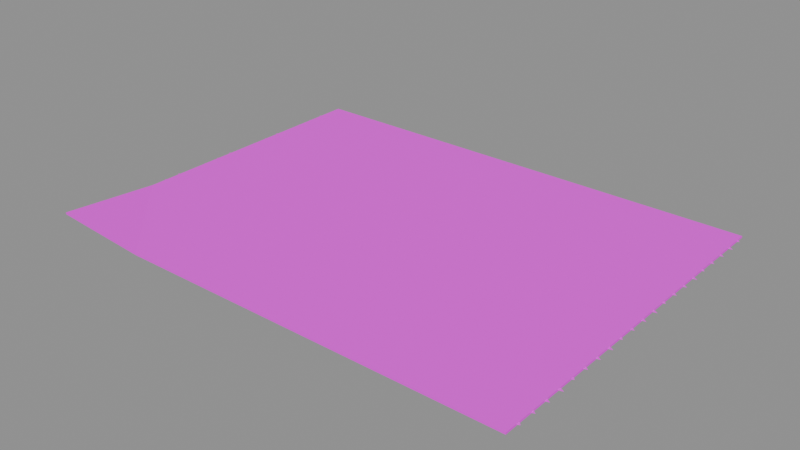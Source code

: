 # Source: level1_victorian_rug.blend  (saved by Blender 5.2.44; exported with 4.5.12 LTS)
import bpy
from mathutils import Matrix  # noqa: F401  (used for matrix-valued properties, if any)

bpy.ops.wm.read_factory_settings(use_empty=True)
scene = bpy.context.scene
scene.name = 'Level1_VictorianRug'

# ---- images (referenced by path relative to the original .blend; pixels are not part of the script)
import os
ASSET_DIR = os.environ.get("B2B_ASSET_DIR", "")  # directory of the original .blend (textures are referenced by path, not embedded)
HERE = os.path.dirname(os.path.abspath(__file__))  # packed textures are extracted next to this script under _unpacked/

def load_image(name, relpath, width, height, colorspace="sRGB"):
    """Load a texture the original file referenced (path relative to the .blend, or extracted next to this script)."""
    p = next((c for c in (os.path.join(HERE, relpath), os.path.join(ASSET_DIR, relpath)) if relpath and os.path.exists(c)), "")
    if p:
        img = bpy.data.images.load(p, check_existing=True)
        img.name = name
    else:  # same state as the original file: an image datablock whose file is absent (Cycles renders it pink)
        img = bpy.data.images.new(name, width, height)
        img.source = "FILE"
        img.filepath = "//" + (relpath or name)
    img.colorspace_settings.name = colorspace
    return img
img_victorian_rug_top_game_jpg = load_image('victorian_rug_top_game.jpg', 'victorian_rug_top_game.jpg', 1024, 1024, 'sRGB')
img_worn_rug_backing_game_jpg = load_image('worn_rug_backing_game.jpg', 'worn_rug_backing_game.jpg', 1024, 1024, 'sRGB')
img_victorian_rug_border_game_jpg = load_image('victorian_rug_border_game.jpg', 'victorian_rug_border_game.jpg', 1024, 1024, 'sRGB')

# ---- materials (node trees are filled in below, after node groups)
mat_rug_wornburgundyfloral = bpy.data.materials.new('Rug_WornBurgundyFloral')
mat_rug_agedjutebacking = bpy.data.materials.new('Rug_AgedJuteBacking')
mat_rug_darkfloraledge = bpy.data.materials.new('Rug_DarkFloralEdge')

# ---- material node trees
mat_rug_wornburgundyfloral.use_nodes = True; mat_rug_wornburgundyfloral.node_tree.nodes.clear()
_N = mat_rug_wornburgundyfloral.node_tree.nodes; _L = mat_rug_wornburgundyfloral.node_tree.links
n0 = _N.new('ShaderNodeBsdfPrincipled'); n0.name = 'Principled BSDF'; n0.location = (-200, 100)
n0.inputs[2].default_value = 0.93
n0.inputs[10].default_value = 0.005
n1 = _N.new('ShaderNodeOutputMaterial'); n1.name = 'Material Output'; n1.location = (200, 100)
n2 = _N.new('ShaderNodeTexImage'); n2.name = 'Image Texture'; n2.location = (0, 0)
n2.image = img_victorian_rug_top_game_jpg
_L.new(n0.outputs[0], n1.inputs[0])
_L.new(n2.outputs[0], n0.inputs[0])
n1.is_active_output = True
mat_rug_agedjutebacking.use_nodes = True; mat_rug_agedjutebacking.node_tree.nodes.clear()
_N = mat_rug_agedjutebacking.node_tree.nodes; _L = mat_rug_agedjutebacking.node_tree.links
n0 = _N.new('ShaderNodeBsdfPrincipled'); n0.name = 'Principled BSDF'; n0.location = (-200, 100)
n0.inputs[2].default_value = 0.93
n0.inputs[10].default_value = 0.005
n1 = _N.new('ShaderNodeOutputMaterial'); n1.name = 'Material Output'; n1.location = (200, 100)
n2 = _N.new('ShaderNodeTexImage'); n2.name = 'Image Texture'; n2.location = (0, 0)
n2.image = img_worn_rug_backing_game_jpg
_L.new(n0.outputs[0], n1.inputs[0])
_L.new(n2.outputs[0], n0.inputs[0])
n1.is_active_output = True
mat_rug_darkfloraledge.use_nodes = True; mat_rug_darkfloraledge.node_tree.nodes.clear()
_N = mat_rug_darkfloraledge.node_tree.nodes; _L = mat_rug_darkfloraledge.node_tree.links
n0 = _N.new('ShaderNodeBsdfPrincipled'); n0.name = 'Principled BSDF'; n0.location = (-200, 100)
n0.inputs[2].default_value = 0.93
n0.inputs[10].default_value = 0.005
n1 = _N.new('ShaderNodeOutputMaterial'); n1.name = 'Material Output'; n1.location = (200, 100)
n2 = _N.new('ShaderNodeTexImage'); n2.name = 'Image Texture'; n2.location = (0, 0)
n2.image = img_victorian_rug_border_game_jpg
_L.new(n0.outputs[0], n1.inputs[0])
_L.new(n2.outputs[0], n0.inputs[0])
n1.is_active_output = True

# ---- meshes
me_rugmain_mesh = bpy.data.meshes.new('RugMain_Mesh')
me_rugmain_mesh.from_pydata([(-0.95, -1.2, 0.0), (1.6, -1.2, 0.0), (1.6, 1.2, 0.0), (-1.6, 1.2, 0.0), (-1.6, -0.55, 0.0), (-0.95, -1.2, 0.012), (1.6, -1.2, 0.012), (1.6, 1.2, 0.012), (-1.6, 1.2, 0.012), (-1.6, -0.55, 0.012)], [], [(5, 6, 7, 8, 9), (4, 3, 2, 1, 0), (0, 1, 6, 5), (1, 2, 7, 6), (2, 3, 8, 7), (3, 4, 9, 8), (4, 0, 5, 9)])
me_rugmain_mesh.polygons.foreach_set('material_index', [0, 1, 2, 2, 2, 2, 2])
_uv = me_rugmain_mesh.uv_layers.new(name='UVMap')
_uv.uv.foreach_set('vector', [0.2031, -1.987e-08, 1.0, -1.987e-08, 1.0, 1.0, -7.451e-09, 1.0, -7.451e-09, 0.2708, -7.451e-09, 0.2708, -7.451e-09, 1.0, 1.0, 1.0, 1.0, -1.987e-08, 0.2031, -1.987e-08, 0.2031, 0.1, 1.0, 0.1, 1.0, 0.2, 0.2031, 0.2, 1.0, 0.1, 1.0, 0.1, 1.0, 0.2, 1.0, 0.2, 1.0, 0.1, -7.451e-09, 0.1, -7.451e-09, 0.2, 1.0, 0.2, -7.451e-09, 0.1, -7.451e-09, 0.1, -7.451e-09, 0.2, -7.451e-09, 0.2, -7.451e-09, 0.1, 0.2031, 0.1, 0.2031, 0.2, -7.451e-09, 0.2])
me_rugmain_mesh.materials.append(mat_rug_wornburgundyfloral)
me_rugmain_mesh.materials.append(mat_rug_agedjutebacking)
me_rugmain_mesh.materials.append(mat_rug_darkfloraledge)
me_rugmain_mesh.update()
me_rugfoldcorner_mesh = bpy.data.meshes.new('RugFoldCorner_Mesh')
me_rugfoldcorner_mesh.from_pydata([(-0.325, -0.325, 0.052), (0.325, -0.325, 0.0), (-0.325, 0.325, 0.0), (-0.325, -0.325, 0.064), (0.325, -0.325, 0.012), (-0.325, 0.325, 0.012)], [], [(3, 4, 5), (2, 1, 0), (0, 1, 4, 3), (1, 2, 5, 4), (2, 0, 3, 5)])
me_rugfoldcorner_mesh.polygons.foreach_set('material_index', [0, 1, 2, 2, 2])
_uv = me_rugfoldcorner_mesh.uv_layers.new(name='UVMap')
_uv.uv.foreach_set('vector', [3.725e-09, 4.967e-09, 0.2031, 4.967e-09, 3.725e-09, 0.2708, 3.725e-09, 0.2708, 0.2031, 4.967e-09, 3.725e-09, 4.967e-09, 3.725e-09, 0.1, 0.2031, 0.1, 0.2031, 0.2, 3.725e-09, 0.2, 0.2031, 0.1, 3.725e-09, 0.1, 3.725e-09, 0.2, 0.2031, 0.2, 3.725e-09, 0.1, 3.725e-09, 0.1, 3.725e-09, 0.2, 3.725e-09, 0.2])
me_rugfoldcorner_mesh.materials.append(mat_rug_wornburgundyfloral)
me_rugfoldcorner_mesh.materials.append(mat_rug_agedjutebacking)
me_rugfoldcorner_mesh.materials.append(mat_rug_darkfloraledge)
me_rugfoldcorner_mesh.update()
me_rugfrayededge_mesh = bpy.data.meshes.new('RugFrayedEdge_Mesh')
me_rugfrayededge_mesh.from_pydata([(-1.6, -0.448, 0.008), (-1.623, -0.434, 0.004), (-1.6, -0.422, 0.008), (-1.6, -0.336, 0.008), (-1.627, -0.322, 0.004), (-1.6, -0.31, 0.008), (-1.6, -0.224, 0.008), (-1.615, -0.21, 0.004), (-1.6, -0.198, 0.008), (-1.6, -0.112, 0.008), (-1.619, -0.098, 0.004), (-1.6, -0.086, 0.008), (-1.6, 0.0, 0.008), (-1.623, 0.014, 0.004), (-1.6, 0.026, 0.008), (-1.6, 0.112, 0.008), (-1.627, 0.126, 0.004), (-1.6, 0.138, 0.008), (-1.6, 0.224, 0.008), (-1.615, 0.238, 0.004), (-1.6, 0.25, 0.008), (-1.6, 0.336, 0.008), (-1.619, 0.35, 0.004), (-1.6, 0.362, 0.008), (-1.6, 0.448, 0.008), (-1.623, 0.462, 0.004), (-1.6, 0.474, 0.008), (-1.6, 0.56, 0.008), (-1.627, 0.574, 0.004), (-1.6, 0.586, 0.008), (-1.6, 0.672, 0.008), (-1.615, 0.686, 0.004), (-1.6, 0.698, 0.008), (-1.6, 0.784, 0.008), (-1.619, 0.798, 0.004), (-1.6, 0.81, 0.008), (-1.6, 0.896, 0.008), (-1.623, 0.91, 0.004), (-1.6, 0.922, 0.008), (-1.6, 1.008, 0.008), (-1.627, 1.022, 0.004), (-1.6, 1.034, 0.008), (-1.6, 1.12, 0.008), (-1.615, 1.134, 0.004), (-1.6, 1.146, 0.008), (1.6, -1.12, 0.008), (1.615, -1.106, 0.004), (1.6, -1.094, 0.008), (1.6, -1.008, 0.008), (1.619, -0.994, 0.004), (1.6, -0.982, 0.008), (1.6, -0.896, 0.008), (1.623, -0.882, 0.004), (1.6, -0.87, 0.008), (1.6, -0.784, 0.008), (1.627, -0.77, 0.004), (1.6, -0.758, 0.008), (1.6, -0.672, 0.008), (1.615, -0.658, 0.004), (1.6, -0.646, 0.008), (1.6, -0.56, 0.008), (1.619, -0.546, 0.004), (1.6, -0.534, 0.008), (1.6, -0.448, 0.008), (1.623, -0.434, 0.004), (1.6, -0.422, 0.008), (1.6, -0.336, 0.008), (1.627, -0.322, 0.004), (1.6, -0.31, 0.008), (1.6, -0.224, 0.008), (1.615, -0.21, 0.004), (1.6, -0.198, 0.008), (1.6, -0.112, 0.008), (1.619, -0.098, 0.004), (1.6, -0.086, 0.008), (1.6, 0.0, 0.008), (1.623, 0.014, 0.004), (1.6, 0.026, 0.008), (1.6, 0.112, 0.008), (1.627, 0.126, 0.004), (1.6, 0.138, 0.008), (1.6, 0.224, 0.008), (1.615, 0.238, 0.004), (1.6, 0.25, 0.008), (1.6, 0.336, 0.008), (1.619, 0.35, 0.004), (1.6, 0.362, 0.008), (1.6, 0.448, 0.008), (1.623, 0.462, 0.004), (1.6, 0.474, 0.008), (1.6, 0.56, 0.008), (1.627, 0.574, 0.004), (1.6, 0.586, 0.008), (1.6, 0.672, 0.008), (1.615, 0.686, 0.004), (1.6, 0.698, 0.008), (1.6, 0.784, 0.008), (1.619, 0.798, 0.004), (1.6, 0.81, 0.008), (1.6, 0.896, 0.008), (1.623, 0.91, 0.004), (1.6, 0.922, 0.008), (1.6, 1.008, 0.008), (1.627, 1.022, 0.004), (1.6, 1.034, 0.008), (1.6, 1.12, 0.008), (1.615, 1.134, 0.004), (1.6, 1.146, 0.008)], [], [(0, 1, 2), (3, 4, 5), (6, 7, 8), (9, 10, 11), (12, 13, 14), (15, 16, 17), (18, 19, 20), (21, 22, 23), (24, 25, 26), (27, 28, 29), (30, 31, 32), (33, 34, 35), (36, 37, 38), (39, 40, 41), (42, 43, 44), (45, 46, 47), (48, 49, 50), (51, 52, 53), (54, 55, 56), (57, 58, 59), (60, 61, 62), (63, 64, 65), (66, 67, 68), (69, 70, 71), (72, 73, 74), (75, 76, 77), (78, 79, 80), (81, 82, 83), (84, 85, 86), (87, 88, 89), (90, 91, 92), (93, 94, 95), (96, 97, 98), (99, 100, 101), (102, 103, 104), (105, 106, 107)])
_uv = me_rugfrayededge_mesh.uv_layers.new(name='UVMap')
_uv.uv.foreach_set('vector', [-7.451e-09, 0.3133, -0.007188, 0.3192, -7.451e-09, 0.3242, -7.451e-09, 0.36, -0.008437, 0.3658, -7.451e-09, 0.3708, -7.451e-09, 0.4067, -0.004688, 0.4125, -7.451e-09, 0.4175, -7.451e-09, 0.4533, -0.005937, 0.4592, -7.451e-09, 0.4642, -7.451e-09, 0.5, -0.007188, 0.5058, -7.451e-09, 0.5108, -7.451e-09, 0.5467, -0.008437, 0.5525, -7.451e-09, 0.5575, -7.451e-09, 0.5933, -0.004688, 0.5992, -7.451e-09, 0.6042, -7.451e-09, 0.64, -0.005937, 0.6458, -7.451e-09, 0.6508, -7.451e-09, 0.6867, -0.007188, 0.6925, -7.451e-09, 0.6975, -7.451e-09, 0.7333, -0.008437, 0.7392, -7.451e-09, 0.7442, -7.451e-09, 0.78, -0.004688, 0.7858, -7.451e-09, 0.7908, -7.451e-09, 0.8267, -0.005937, 0.8325, -7.451e-09, 0.8375, -7.451e-09, 0.8733, -0.007188, 0.8792, -7.451e-09, 0.8842, -7.451e-09, 0.92, -0.008437, 0.9258, -7.451e-09, 0.9308, -7.451e-09, 0.9667, -0.004688, 0.9725, -7.451e-09, 0.9775, 1.0, 0.03333, 1.005, 0.03917, 1.0, 0.04417, 1.0, 0.08, 1.006, 0.08583, 1.0, 0.09083, 1.0, 0.1267, 1.007, 0.1325, 1.0, 0.1375, 1.0, 0.1733, 1.008, 0.1792, 1.0, 0.1842, 1.0, 0.22, 1.005, 0.2258, 1.0, 0.2308, 1.0, 0.2667, 1.006, 0.2725, 1.0, 0.2775, 1.0, 0.3133, 1.007, 0.3192, 1.0, 0.3242, 1.0, 0.36, 1.008, 0.3658, 1.0, 0.3708, 1.0, 0.4067, 1.005, 0.4125, 1.0, 0.4175, 1.0, 0.4533, 1.006, 0.4592, 1.0, 0.4642, 1.0, 0.5, 1.007, 0.5058, 1.0, 0.5108, 1.0, 0.5467, 1.008, 0.5525, 1.0, 0.5575, 1.0, 0.5933, 1.005, 0.5992, 1.0, 0.6042, 1.0, 0.64, 1.006, 0.6458, 1.0, 0.6508, 1.0, 0.6867, 1.007, 0.6925, 1.0, 0.6975, 1.0, 0.7333, 1.008, 0.7392, 1.0, 0.7442, 1.0, 0.78, 1.005, 0.7858, 1.0, 0.7908, 1.0, 0.8267, 1.006, 0.8325, 1.0, 0.8375, 1.0, 0.8733, 1.007, 0.8792, 1.0, 0.8842, 1.0, 0.92, 1.008, 0.9258, 1.0, 0.9308, 1.0, 0.9667, 1.005, 0.9725, 1.0, 0.9775])
me_rugfrayededge_mesh.materials.append(mat_rug_agedjutebacking)
me_rugfrayededge_mesh.update()

# ---- objects
ob_rugmain = bpy.data.objects.new('RugMain', me_rugmain_mesh)
ob_rugfoldcorner = bpy.data.objects.new('RugFoldCorner', me_rugfoldcorner_mesh)
ob_rugfrayededge = bpy.data.objects.new('RugFrayedEdge', me_rugfrayededge_mesh)

# ---- transforms, parenting, visibility, modifiers, constraints
ob_rugmain.location = (0.0, 0.0, 0.0)
ob_rugfoldcorner.location = (-1.275, -0.875, 0.0)
ob_rugfoldcorner.rotation_mode = 'QUATERNION'
ob_rugfoldcorner.rotation_quaternion = (1.0, 0.0, 0.0, 0.0)
ob_rugfrayededge.location = (0.0, 0.0, 0.0)

# ---- collection membership
scene.collection.objects.link(ob_rugmain)
scene.collection.objects.link(ob_rugfoldcorner)
scene.collection.objects.link(ob_rugfrayededge)

# ---- scene / render settings (as saved in the file)
scene.frame_start = 1; scene.frame_end = 250; scene.frame_set(1)
scene.render.engine = 'BLENDER_EEVEE_NEXT'
scene.render.image_settings.color_mode = 'RGB'
scene.render.image_settings.exr_codec = 'NONE'
scene.render.use_bake_clear = False
scene.render.bake_margin = 0
scene.render.bake_bias = 0.0
scene.render.bake_samples = 0
scene.render.simplify_subdivision_render = 0
scene.render.simplify_child_particles_render = 0.0
scene.render.compositor_device = 'GPU'
scene.eevee.use_volume_custom_range = False
scene.eevee.gtao_distance = 0.0
scene.eevee.use_fast_gi = False
scene.eevee.fast_gi_thickness_near = 0.1
scene.eevee.fast_gi_thickness_far = 0.0
scene.eevee.ray_tracing_options.screen_trace_thickness = 0.1
bpy.context.view_layer.update()

# ---- added for rendering (the .blend has no active camera and no usable light): camera, sun + grey world if the file has none
cam_auto = bpy.data.cameras.new('AutoCamera')
cam_auto.lens = 50.0
cam_auto.sensor_width = 36.0
cam_auto.clip_end = 1000.0
ob_auto_camera = bpy.data.objects.new('AutoCamera', cam_auto)
scene.collection.objects.link(ob_auto_camera)
ob_auto_camera.location = (3.74146, -4.48975, 3.02517)
ob_auto_camera.rotation_euler = (1.09748, -7.21219e-08, 0.694738)
scene.camera = ob_auto_camera
light_auto_sun = bpy.data.lights.new('AutoSun', 'SUN')
light_auto_sun.energy = 3.0
light_auto_sun.angle = 0.0523599
ob_auto_sun = bpy.data.objects.new('AutoSun', light_auto_sun)
scene.collection.objects.link(ob_auto_sun)
ob_auto_sun.rotation_euler = (0.872665, 0.174533, 0.523599)
if scene.world is None:
    world_auto = bpy.data.worlds.new('AutoWorld')
    world_auto.color = (0.3, 0.3, 0.3)
    scene.world = world_auto
bpy.context.view_layer.update()
